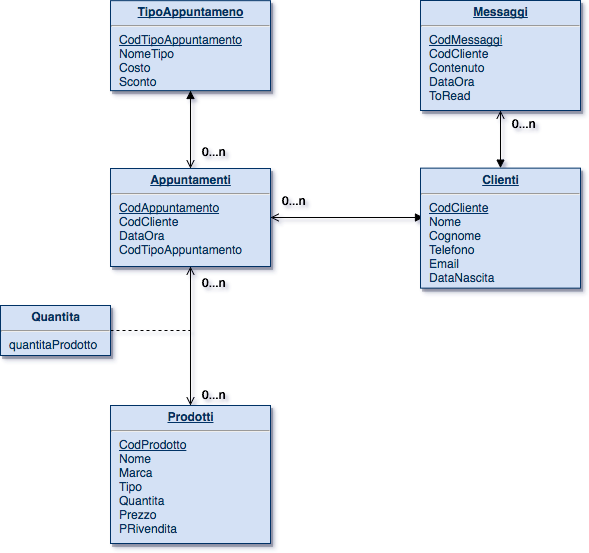

The diagram above was exported from draw.io. Its source (the exported page's mxGraphModel, read from the mxfile embedded in the PNG):
<mxGraphModel dx="1264" dy="971" grid="1" gridSize="10" guides="1" tooltips="1" connect="1" arrows="1" fold="1" page="0" pageScale="1" pageWidth="826" pageHeight="1169" background="#ffffff" math="0" shadow="0">
  <root>
    <mxCell id="0" style=";html=1;" />
    <mxCell id="1" style=";html=1;" parent="0" />
    <mxCell id="19" value="&lt;p style=&quot;margin: 0px ; margin-top: 4px ; text-align: center ; text-decoration: underline&quot;&gt;&lt;strong&gt;Prodotti&lt;/strong&gt;&lt;/p&gt;&lt;hr&gt;&lt;p style=&quot;margin: 0px ; margin-left: 8px&quot;&gt;&lt;u&gt;CodProdotto&lt;/u&gt;&lt;/p&gt;&lt;p style=&quot;margin: 0px ; margin-left: 8px&quot;&gt;Nome&lt;/p&gt;&lt;p style=&quot;margin: 0px ; margin-left: 8px&quot;&gt;Marca&lt;/p&gt;&lt;p style=&quot;margin: 0px ; margin-left: 8px&quot;&gt;Tipo&lt;/p&gt;&lt;p style=&quot;margin: 0px ; margin-left: 8px&quot;&gt;Quantita&lt;/p&gt;&lt;p style=&quot;margin: 0px ; margin-left: 8px&quot;&gt;Prezzo&lt;/p&gt;&lt;p style=&quot;margin: 0px ; margin-left: 8px&quot;&gt;PRivendita&lt;/p&gt;" style="verticalAlign=top;align=left;overflow=fill;fontSize=12;fontFamily=Helvetica;html=1;strokeColor=#003366;shadow=1;fillColor=#D4E1F5;fontColor=#003366" parent="1" vertex="1">
      <mxGeometry x="40" y="210" width="160" height="138" as="geometry" />
    </mxCell>
    <mxCell id="126" style="edgeStyle=orthogonalEdgeStyle;rounded=0;html=1;entryX=0.019;entryY=0.411;entryPerimeter=0;startArrow=open;startFill=0;endArrow=block;endFill=1;jettySize=auto;orthogonalLoop=1;" edge="1" parent="1" source="25" target="115">
      <mxGeometry relative="1" as="geometry" />
    </mxCell>
    <mxCell id="130" style="edgeStyle=orthogonalEdgeStyle;rounded=0;html=1;entryX=0.5;entryY=1;startArrow=open;startFill=0;endArrow=block;endFill=1;jettySize=auto;orthogonalLoop=1;" edge="1" parent="1" source="25" target="34">
      <mxGeometry relative="1" as="geometry" />
    </mxCell>
    <mxCell id="25" value="&lt;p style=&quot;margin: 0px ; margin-top: 4px ; text-align: center ; text-decoration: underline&quot;&gt;&lt;strong&gt;Appuntamenti&lt;/strong&gt;&lt;/p&gt;&lt;hr&gt;&lt;p style=&quot;margin: 0px ; margin-left: 8px&quot;&gt;&lt;u&gt;CodAppuntamento&lt;/u&gt;&lt;/p&gt;&lt;p style=&quot;margin: 0px ; margin-left: 8px&quot;&gt;CodCliente&lt;/p&gt;&lt;p style=&quot;margin: 0px ; margin-left: 8px&quot;&gt;DataOra&lt;/p&gt;&lt;p style=&quot;margin: 0px ; margin-left: 8px&quot;&gt;CodTipoAppuntamento&lt;/p&gt;" style="verticalAlign=top;align=left;overflow=fill;fontSize=12;fontFamily=Helvetica;html=1;strokeColor=#003366;shadow=1;fillColor=#D4E1F5;fontColor=#003366" parent="1" vertex="1">
      <mxGeometry x="40" y="-27" width="160" height="98" as="geometry" />
    </mxCell>
    <mxCell id="34" value="&lt;p style=&quot;margin: 0px ; margin-top: 4px ; text-align: center ; text-decoration: underline&quot;&gt;&lt;strong&gt;TipoAppuntameno&lt;/strong&gt;&lt;/p&gt;&lt;hr&gt;&lt;p style=&quot;margin: 0px ; margin-left: 8px&quot;&gt;&lt;u&gt;CodTipoAppuntamento&lt;/u&gt;&lt;/p&gt;&lt;p style=&quot;margin: 0px ; margin-left: 8px&quot;&gt;NomeTipo&lt;/p&gt;&lt;p style=&quot;margin: 0px ; margin-left: 8px&quot;&gt;Costo&lt;/p&gt;&lt;p style=&quot;margin: 0px ; margin-left: 8px&quot;&gt;Sconto&lt;/p&gt;" style="verticalAlign=top;align=left;overflow=fill;fontSize=12;fontFamily=Helvetica;html=1;strokeColor=#003366;shadow=1;fillColor=#D4E1F5;fontColor=#003366" parent="1" vertex="1">
      <mxGeometry x="40" y="-194.8399999999997" width="160" height="90" as="geometry" />
    </mxCell>
    <mxCell id="35" value="&lt;p style=&quot;margin: 0px ; margin-top: 4px ; text-align: center ; text-decoration: underline&quot;&gt;&lt;strong&gt;Messaggi&lt;/strong&gt;&lt;/p&gt;&lt;hr&gt;&lt;p style=&quot;margin: 0px ; margin-left: 8px&quot;&gt;&lt;u&gt;CodMessaggi&lt;/u&gt;&lt;/p&gt;&lt;p style=&quot;margin: 0px ; margin-left: 8px&quot;&gt;CodCliente&lt;/p&gt;&lt;p style=&quot;margin: 0px ; margin-left: 8px&quot;&gt;Contenuto&lt;/p&gt;&lt;p style=&quot;margin: 0px ; margin-left: 8px&quot;&gt;DataOra&lt;/p&gt;&lt;p style=&quot;margin: 0px ; margin-left: 8px&quot;&gt;ToRead&lt;/p&gt;" style="verticalAlign=top;align=left;overflow=fill;fontSize=12;fontFamily=Helvetica;html=1;strokeColor=#003366;shadow=1;fillColor=#D4E1F5;fontColor=#003366" parent="1" vertex="1">
      <mxGeometry x="350" y="-195" width="160" height="110" as="geometry" />
    </mxCell>
    <object label="" placeholders="1" id="103">
      <mxCell style="endArrow=open;startArrow=open;startFill=0;edgeStyle=orthogonalEdgeStyle;align=left;verticalAlign=bottom;html=1;exitX=0.5;exitY=1;endFill=0;" parent="1" source="25" edge="1">
        <mxGeometry x="-0.8181818181818175" y="4.999999999999702" relative="1" as="geometry">
          <mxPoint x="120" y="139.99999999999977" as="sourcePoint" />
          <mxPoint x="120" y="210" as="targetPoint" />
          <mxPoint as="offset" />
          <Array as="points" />
        </mxGeometry>
      </mxCell>
    </object>
    <mxCell id="132" style="edgeStyle=orthogonalEdgeStyle;rounded=0;html=1;entryX=0.5;entryY=1;startArrow=block;startFill=1;endArrow=open;endFill=0;jettySize=auto;orthogonalLoop=1;" edge="1" parent="1" source="115" target="35">
      <mxGeometry relative="1" as="geometry" />
    </mxCell>
    <mxCell id="115" value="&lt;p style=&quot;margin: 0px ; margin-top: 4px ; text-align: center ; text-decoration: underline&quot;&gt;&lt;strong&gt;Clienti&lt;/strong&gt;&lt;/p&gt;&lt;hr&gt;&lt;p style=&quot;margin: 0px ; margin-left: 8px&quot;&gt;&lt;u&gt;CodCliente&lt;/u&gt;&lt;/p&gt;&lt;p style=&quot;margin: 0px ; margin-left: 8px&quot;&gt;Nome&lt;/p&gt;&lt;p style=&quot;margin: 0px ; margin-left: 8px&quot;&gt;Cognome&lt;/p&gt;&lt;p style=&quot;margin: 0px ; margin-left: 8px&quot;&gt;Telefono&lt;/p&gt;&lt;p style=&quot;margin: 0px ; margin-left: 8px&quot;&gt;Email&lt;/p&gt;&lt;p style=&quot;margin: 0px ; margin-left: 8px&quot;&gt;DataNascita&lt;/p&gt;" style="verticalAlign=top;align=left;overflow=fill;fontSize=12;fontFamily=Helvetica;html=1;strokeColor=#003366;shadow=1;fillColor=#D4E1F5;fontColor=#003366" vertex="1" parent="1">
      <mxGeometry x="350.0000000000001" y="-27.35999999999956" width="160" height="120" as="geometry" />
    </mxCell>
    <mxCell id="118" value="0...n&lt;div&gt;&lt;br&gt;&lt;/div&gt;" style="text;html=1;resizable=0;autosize=1;align=left;verticalAlign=top;spacingTop=-4;points=[];" vertex="1" parent="1">
      <mxGeometry x="130" y="190" width="40" height="30" as="geometry" />
    </mxCell>
    <mxCell id="124" value="" style="edgeStyle=orthogonalEdgeStyle;rounded=0;html=1;startArrow=none;startFill=0;endArrow=none;endFill=0;jettySize=auto;orthogonalLoop=1;dashed=1;" edge="1" parent="1" source="122">
      <mxGeometry relative="1" as="geometry">
        <mxPoint x="120" y="135" as="targetPoint" />
      </mxGeometry>
    </mxCell>
    <mxCell id="122" value="&lt;p style=&quot;margin: 4px 0px 0px ; text-align: center&quot;&gt;&lt;b&gt;Quantita&lt;/b&gt;&lt;/p&gt;&lt;hr&gt;&lt;p style=&quot;margin: 0px ; margin-left: 8px&quot;&gt;quantitaProdotto&lt;/p&gt;" style="verticalAlign=top;align=left;overflow=fill;fontSize=12;fontFamily=Helvetica;html=1;strokeColor=#003366;shadow=1;fillColor=#D4E1F5;fontColor=#003366" vertex="1" parent="1">
      <mxGeometry x="-70" y="110" width="110" height="50" as="geometry" />
    </mxCell>
    <mxCell id="129" value="&lt;font face=&quot;helvetica&quot;&gt;0...n&lt;/font&gt;" style="text;html=1;" vertex="1" parent="1">
      <mxGeometry x="210" y="-8" width="40" height="20" as="geometry" />
    </mxCell>
    <mxCell id="131" value="&lt;font face=&quot;helvetica&quot;&gt;0...n&lt;/font&gt;" style="text;html=1;" vertex="1" parent="1">
      <mxGeometry x="130" y="-57" width="40" height="20" as="geometry" />
    </mxCell>
    <mxCell id="133" value="&lt;font face=&quot;helvetica&quot;&gt;0...n&lt;/font&gt;" style="text;html=1;" vertex="1" parent="1">
      <mxGeometry x="440" y="-85" width="40" height="20" as="geometry" />
    </mxCell>
    <mxCell id="134" value="0...n&lt;div&gt;&lt;br&gt;&lt;/div&gt;" style="text;html=1;resizable=0;autosize=1;align=left;verticalAlign=top;spacingTop=-4;points=[];" vertex="1" parent="1">
      <mxGeometry x="130" y="78" width="40" height="30" as="geometry" />
    </mxCell>
  </root>
</mxGraphModel>